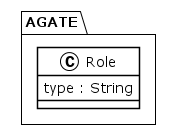

The diagram above was rendered by PlantUML. Its source (embedded in the PNG):
@startuml
!theme plain
package AGATE {
class Role {
	 type : String
}
}
@enduml